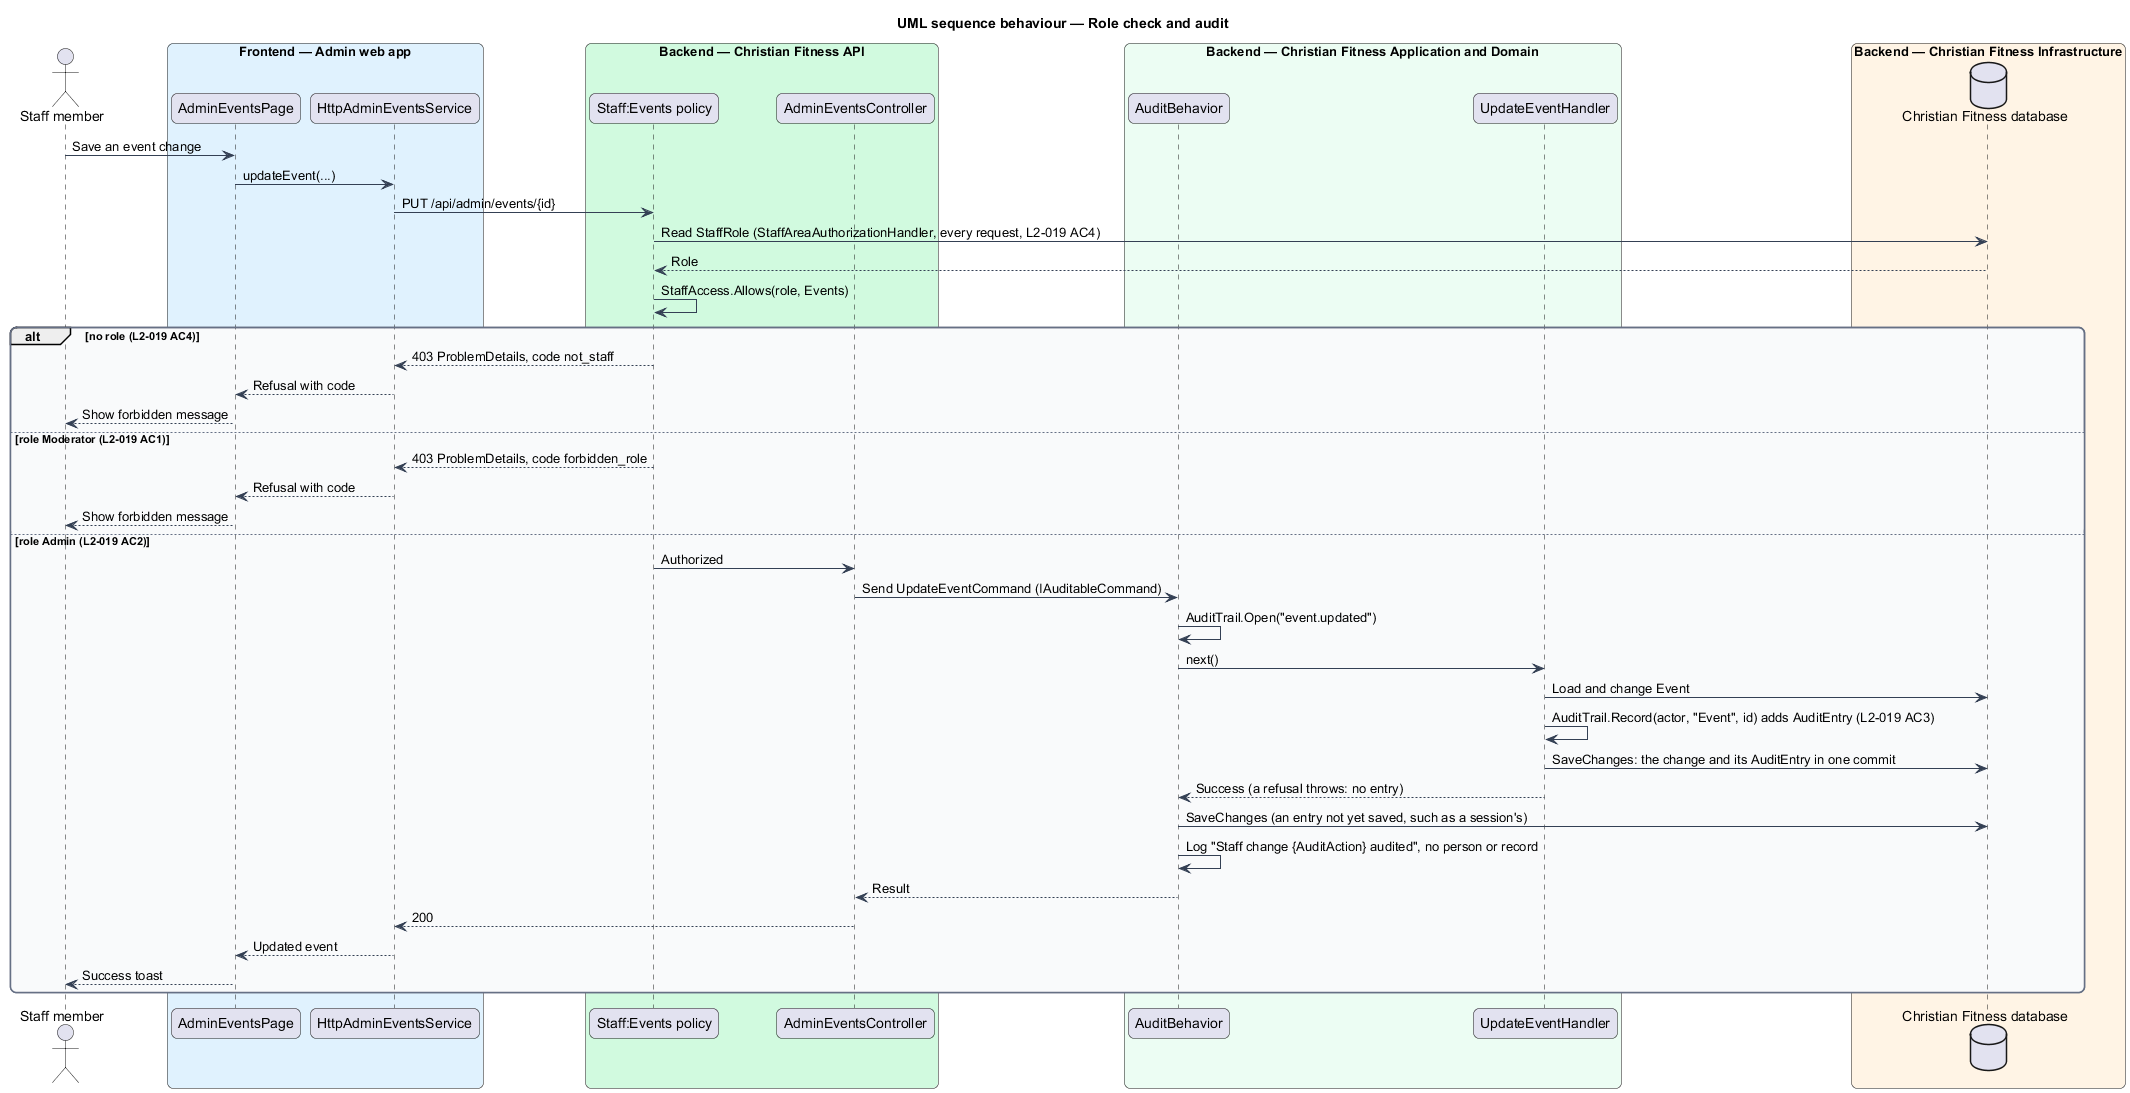

The diagram above was rendered by PlantUML. Its source (embedded in the PNG):
@startuml
title UML sequence behaviour — Role check and audit
skinparam backgroundColor #FFFFFF
skinparam shadowing false
skinparam roundcorner 12
skinparam defaultFontName Arial
skinparam ArrowColor #344054
skinparam rectangle {
  BorderColor #344054
  FontColor #101828
}
skinparam package {
  BorderColor #667085
  FontColor #101828
  BackgroundColor #F9FAFB
}
actor "Staff member" as actor
box "Frontend — Admin web app" #E0F2FE
  participant "AdminEventsPage" as page
  participant "HttpAdminEventsService" as client
end box
box "Backend — Christian Fitness API" #D1FADF
  participant "Staff:Events policy" as pol
  participant "AdminEventsController" as ctrl
end box
box "Backend — Christian Fitness Application and Domain" #ECFDF3
  participant "AuditBehavior" as audit
  participant "UpdateEventHandler" as handler
end box
box "Backend — Christian Fitness Infrastructure" #FFF4E5
  database "Christian Fitness database" as db
end box
actor -> page : Save an event change
page -> client : updateEvent(...)
client -> pol : PUT /api/admin/events/{id}
pol -> db : Read StaffRole (StaffAreaAuthorizationHandler, every request, L2-019 AC4)
db --> pol : Role
pol -> pol : StaffAccess.Allows(role, Events)
alt no role (L2-019 AC4)
  pol --> client : 403 ProblemDetails, code not_staff
  client --> page : Refusal with code
  page --> actor : Show forbidden message
else role Moderator (L2-019 AC1)
  pol --> client : 403 ProblemDetails, code forbidden_role
  client --> page : Refusal with code
  page --> actor : Show forbidden message
else role Admin (L2-019 AC2)
  pol -> ctrl : Authorized
  ctrl -> audit : Send UpdateEventCommand (IAuditableCommand)
  audit -> audit : AuditTrail.Open("event.updated")
  audit -> handler : next()
  handler -> db : Load and change Event
  handler -> handler : AuditTrail.Record(actor, "Event", id) adds AuditEntry (L2-019 AC3)
  handler -> db : SaveChanges: the change and its AuditEntry in one commit
  handler --> audit : Success (a refusal throws: no entry)
  audit -> db : SaveChanges (an entry not yet saved, such as a session's)
  audit -> audit : Log "Staff change {AuditAction} audited", no person or record
  audit --> ctrl : Result
  ctrl --> client : 200
  client --> page : Updated event
  page --> actor : Success toast
end
@enduml